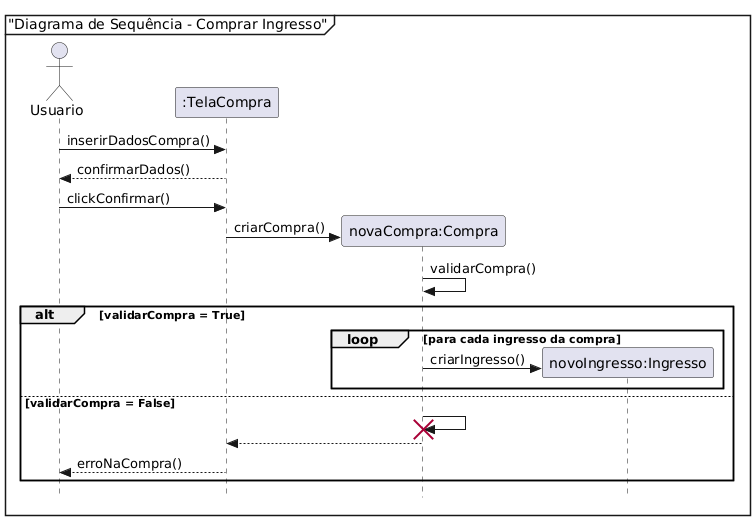

The diagram above was rendered by PlantUML. Its source (embedded in the PNG):
@startuml
skinparam Style strictuml
hide empty members

mainframe "Diagrama de Sequência - Comprar Ingresso"

actor Usuario

participant ":TelaCompra" as TelaCompra

Usuario -> TelaCompra: inserirDadosCompra()
TelaCompra --> Usuario: confirmarDados()
Usuario -> TelaCompra: clickConfirmar()

create "novaCompra:Compra" as novaCompra
TelaCompra -> novaCompra: criarCompra()

novaCompra -> novaCompra: validarCompra()

alt validarCompra = True

  loop para cada ingresso da compra
    create "novoIngresso:Ingresso" as novoIngresso
    novaCompra -> novoIngresso: criarIngresso()
  end
  
else validarCompra = False
  
  novaCompra -> novaCompra
  destroy novaCompra
  
  novaCompra --> TelaCompra
  
  TelaCompra --> Usuario: erroNaCompra()

end
@enduml